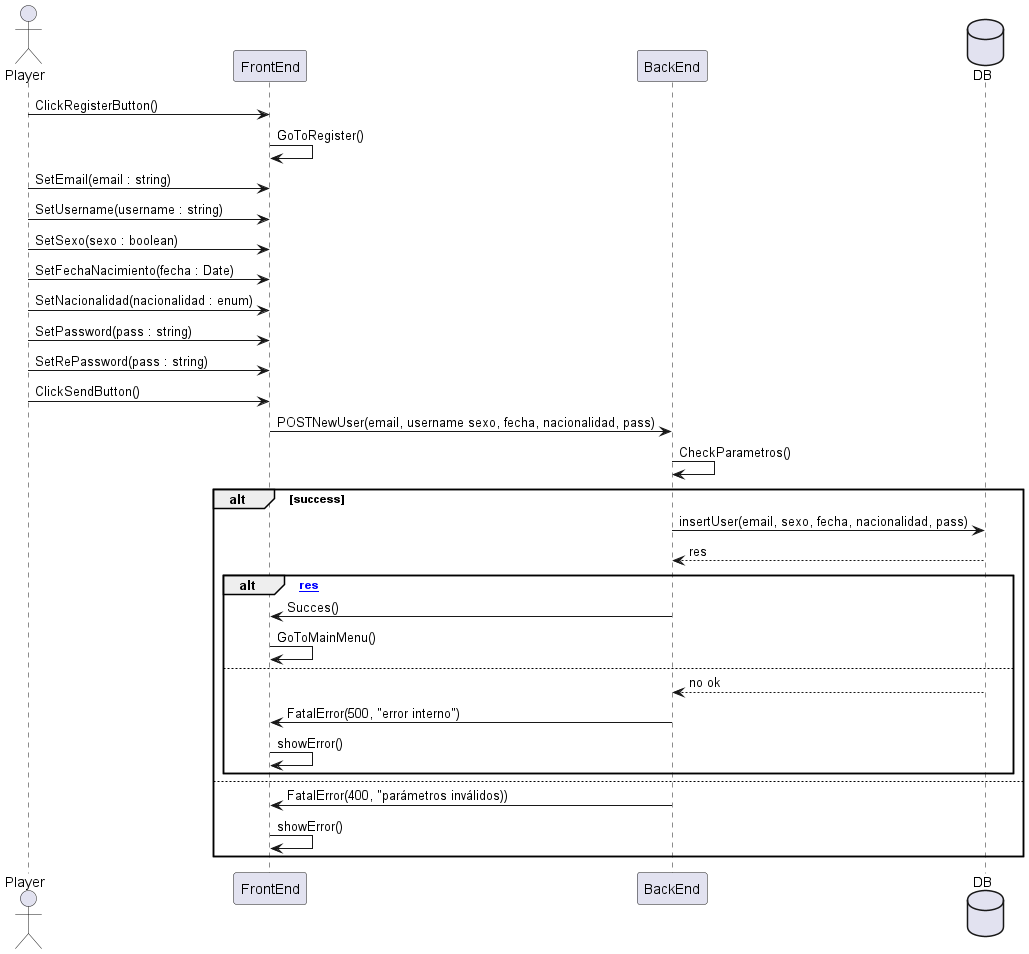

The diagram above was rendered by PlantUML. Its source (embedded in the PNG):
@startuml
actor Player
Player -> FrontEnd : ClickRegisterButton()
FrontEnd -> FrontEnd : GoToRegister()
Player -> FrontEnd : SetEmail(email : string)
Player -> FrontEnd : SetUsername(username : string)
Player -> FrontEnd : SetSexo(sexo : boolean)
Player -> FrontEnd : SetFechaNacimiento(fecha : Date)
Player -> FrontEnd : SetNacionalidad(nacionalidad : enum)
Player -> FrontEnd : SetPassword(pass : string)
Player -> FrontEnd : SetRePassword(pass : string)
Player -> FrontEnd : ClickSendButton()
FrontEnd -> BackEnd : POSTNewUser(email, username sexo, fecha, nacionalidad, pass)
BackEnd -> BackEnd : CheckParametros()
database DB
alt success 
	BackEnd -> DB : insertUser(email, sexo, fecha, nacionalidad, pass)
	DB --> BackEnd : res 
	alt [res]
		BackEnd -> FrontEnd : Succes()
		FrontEnd -> FrontEnd : GoToMainMenu()
	else 
		DB --> BackEnd : no ok
		BackEnd -> FrontEnd : FatalError(500, "error interno")
		FrontEnd -> FrontEnd : showError()
		end
else
	BackEnd -> FrontEnd: FatalError(400, "parámetros inválidos))
	FrontEnd -> FrontEnd : showError()
	end

@enduml